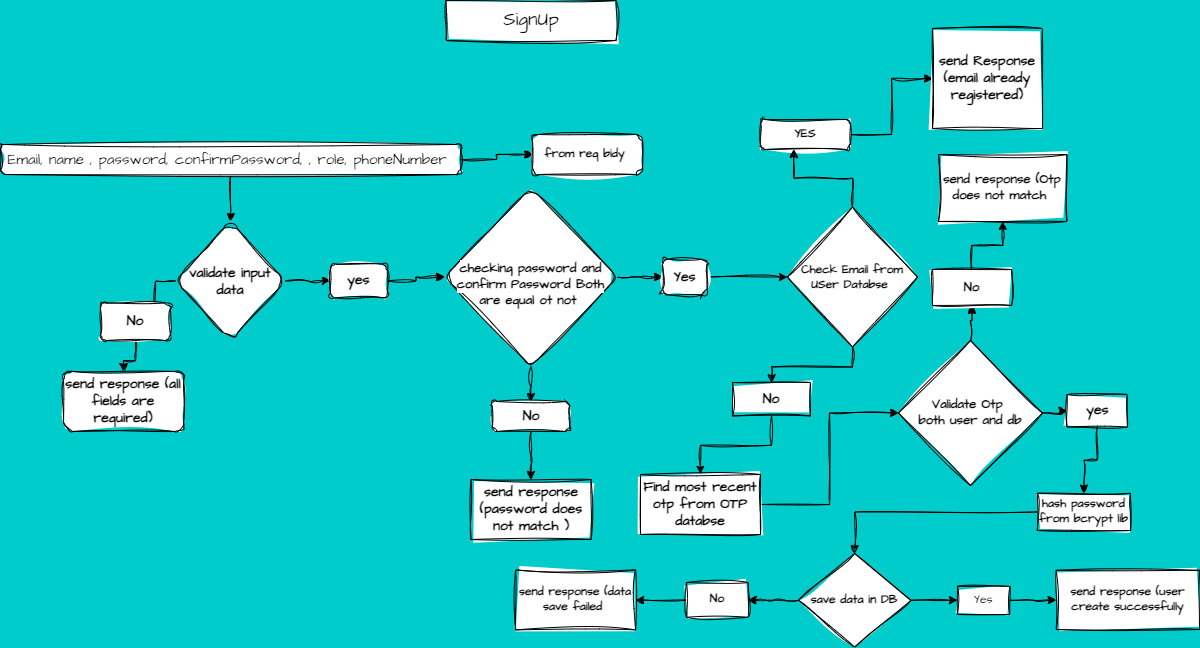

The diagram above was exported from draw.io. Its source (the exported page's mxGraphModel, read from the mxfile embedded in the PNG):
<mxGraphModel dx="1619" dy="1113" grid="0" gridSize="10" guides="1" tooltips="1" connect="1" arrows="1" fold="1" page="0" pageScale="1" pageWidth="850" pageHeight="1100" background="#00CCCC" math="0" shadow="0">
  <root>
    <mxCell id="0" />
    <mxCell id="1" parent="0" />
    <mxCell id="VusIIoliMgFerRIQH2r0-1" value="&lt;span style=&quot;font-size: 19px;&quot;&gt;SignUp&lt;/span&gt;" style="rounded=0;whiteSpace=wrap;html=1;sketch=1;hachureGap=4;jiggle=2;curveFitting=1;fontFamily=Architects Daughter;fontSource=https%3A%2F%2Ffonts.googleapis.com%2Fcss%3Ffamily%3DArchitects%2BDaughter;" vertex="1" parent="1">
      <mxGeometry x="219.5" y="-79" width="170" height="40" as="geometry" />
    </mxCell>
    <mxCell id="VusIIoliMgFerRIQH2r0-30" value="" style="edgeStyle=orthogonalEdgeStyle;rounded=0;sketch=1;hachureGap=4;jiggle=2;curveFitting=1;orthogonalLoop=1;jettySize=auto;html=1;fontFamily=Architects Daughter;fontSource=https%3A%2F%2Ffonts.googleapis.com%2Fcss%3Ffamily%3DArchitects%2BDaughter;" edge="1" parent="1" source="VusIIoliMgFerRIQH2r0-3" target="VusIIoliMgFerRIQH2r0-4">
      <mxGeometry relative="1" as="geometry" />
    </mxCell>
    <mxCell id="VusIIoliMgFerRIQH2r0-41" value="" style="edgeStyle=orthogonalEdgeStyle;rounded=0;sketch=1;hachureGap=4;jiggle=2;curveFitting=1;orthogonalLoop=1;jettySize=auto;html=1;fontFamily=Architects Daughter;fontSource=https%3A%2F%2Ffonts.googleapis.com%2Fcss%3Ffamily%3DArchitects%2BDaughter;" edge="1" parent="1" source="VusIIoliMgFerRIQH2r0-3" target="VusIIoliMgFerRIQH2r0-40">
      <mxGeometry relative="1" as="geometry" />
    </mxCell>
    <mxCell id="VusIIoliMgFerRIQH2r0-3" value="&lt;font style=&quot;font-size: 15px;&quot;&gt;Email, name , password, confirmPassword, , role, phoneNumber&amp;nbsp;&lt;/font&gt;" style="rounded=1;whiteSpace=wrap;html=1;sketch=1;hachureGap=4;jiggle=2;curveFitting=1;fontFamily=Architects Daughter;fontSource=https%3A%2F%2Ffonts.googleapis.com%2Fcss%3Ffamily%3DArchitects%2BDaughter;" vertex="1" parent="1">
      <mxGeometry x="-226" y="65" width="460" height="30" as="geometry" />
    </mxCell>
    <mxCell id="VusIIoliMgFerRIQH2r0-4" value="&lt;b&gt;from req bidy&amp;nbsp;&lt;/b&gt;" style="rounded=1;whiteSpace=wrap;html=1;sketch=1;hachureGap=4;jiggle=2;curveFitting=1;fontFamily=Architects Daughter;fontSource=https%3A%2F%2Ffonts.googleapis.com%2Fcss%3Ffamily%3DArchitects%2BDaughter;" vertex="1" parent="1">
      <mxGeometry x="306" y="55" width="110" height="40" as="geometry" />
    </mxCell>
    <mxCell id="VusIIoliMgFerRIQH2r0-70" value="" style="edgeStyle=orthogonalEdgeStyle;rounded=0;sketch=1;hachureGap=4;jiggle=2;curveFitting=1;orthogonalLoop=1;jettySize=auto;html=1;fontFamily=Architects Daughter;fontSource=https%3A%2F%2Ffonts.googleapis.com%2Fcss%3Ffamily%3DArchitects%2BDaughter;" edge="1" parent="1" source="VusIIoliMgFerRIQH2r0-7" target="VusIIoliMgFerRIQH2r0-69">
      <mxGeometry relative="1" as="geometry" />
    </mxCell>
    <mxCell id="VusIIoliMgFerRIQH2r0-7" value="&lt;b&gt;Check Email from USer Databse&amp;nbsp;&lt;/b&gt;" style="rhombus;whiteSpace=wrap;html=1;sketch=1;hachureGap=4;jiggle=2;curveFitting=1;fontFamily=Architects Daughter;fontSource=https%3A%2F%2Ffonts.googleapis.com%2Fcss%3Ffamily%3DArchitects%2BDaughter;" vertex="1" parent="1">
      <mxGeometry x="561" y="127.5" width="130" height="140" as="geometry" />
    </mxCell>
    <mxCell id="VusIIoliMgFerRIQH2r0-68" style="edgeStyle=orthogonalEdgeStyle;rounded=0;sketch=1;hachureGap=4;jiggle=2;curveFitting=1;orthogonalLoop=1;jettySize=auto;html=1;entryX=0;entryY=0.5;entryDx=0;entryDy=0;fontFamily=Architects Daughter;fontSource=https%3A%2F%2Ffonts.googleapis.com%2Fcss%3Ffamily%3DArchitects%2BDaughter;" edge="1" parent="1" source="VusIIoliMgFerRIQH2r0-10" target="VusIIoliMgFerRIQH2r0-12">
      <mxGeometry relative="1" as="geometry" />
    </mxCell>
    <mxCell id="VusIIoliMgFerRIQH2r0-10" value="&lt;b&gt;YES&lt;/b&gt;" style="rounded=1;whiteSpace=wrap;html=1;sketch=1;hachureGap=4;jiggle=2;curveFitting=1;fontFamily=Architects Daughter;fontSource=https%3A%2F%2Ffonts.googleapis.com%2Fcss%3Ffamily%3DArchitects%2BDaughter;" vertex="1" parent="1">
      <mxGeometry x="534" y="40" width="90" height="30" as="geometry" />
    </mxCell>
    <mxCell id="VusIIoliMgFerRIQH2r0-12" value="&lt;font style=&quot;font-size: 14px;&quot;&gt;&lt;b style=&quot;&quot;&gt;send Response (email already registered)&lt;/b&gt;&lt;/font&gt;" style="rounded=0;whiteSpace=wrap;html=1;sketch=1;hachureGap=4;jiggle=2;curveFitting=1;fontFamily=Architects Daughter;fontSource=https%3A%2F%2Ffonts.googleapis.com%2Fcss%3Ffamily%3DArchitects%2BDaughter;" vertex="1" parent="1">
      <mxGeometry x="706" y="-51" width="110" height="100" as="geometry" />
    </mxCell>
    <mxCell id="VusIIoliMgFerRIQH2r0-31" value="&lt;b&gt;&lt;font style=&quot;font-size: 14px;&quot;&gt;send response (password does not match )&lt;/font&gt;&lt;/b&gt;" style="whiteSpace=wrap;html=1;fontFamily=Architects Daughter;sketch=1;hachureGap=4;jiggle=2;curveFitting=1;fontSource=https%3A%2F%2Ffonts.googleapis.com%2Fcss%3Ffamily%3DArchitects%2BDaughter;" vertex="1" parent="1">
      <mxGeometry x="244.5" y="400" width="120" height="60" as="geometry" />
    </mxCell>
    <mxCell id="VusIIoliMgFerRIQH2r0-46" value="" style="edgeStyle=orthogonalEdgeStyle;rounded=0;sketch=1;hachureGap=4;jiggle=2;curveFitting=1;orthogonalLoop=1;jettySize=auto;html=1;fontFamily=Architects Daughter;fontSource=https%3A%2F%2Ffonts.googleapis.com%2Fcss%3Ffamily%3DArchitects%2BDaughter;" edge="1" parent="1" source="VusIIoliMgFerRIQH2r0-40" target="VusIIoliMgFerRIQH2r0-45">
      <mxGeometry relative="1" as="geometry" />
    </mxCell>
    <mxCell id="VusIIoliMgFerRIQH2r0-52" value="" style="edgeStyle=orthogonalEdgeStyle;rounded=0;sketch=1;hachureGap=4;jiggle=2;curveFitting=1;orthogonalLoop=1;jettySize=auto;html=1;fontFamily=Architects Daughter;fontSource=https%3A%2F%2Ffonts.googleapis.com%2Fcss%3Ffamily%3DArchitects%2BDaughter;" edge="1" parent="1" source="VusIIoliMgFerRIQH2r0-40" target="VusIIoliMgFerRIQH2r0-51">
      <mxGeometry relative="1" as="geometry" />
    </mxCell>
    <mxCell id="VusIIoliMgFerRIQH2r0-40" value="&lt;b&gt;&lt;font style=&quot;font-size: 14px;&quot;&gt;validate input data&lt;/font&gt;&lt;/b&gt;" style="rhombus;whiteSpace=wrap;html=1;fontFamily=Architects Daughter;rounded=1;sketch=1;hachureGap=4;jiggle=2;curveFitting=1;fontSource=https%3A%2F%2Ffonts.googleapis.com%2Fcss%3Ffamily%3DArchitects%2BDaughter;" vertex="1" parent="1">
      <mxGeometry x="-51" y="142" width="110" height="119" as="geometry" />
    </mxCell>
    <mxCell id="VusIIoliMgFerRIQH2r0-49" value="" style="edgeStyle=orthogonalEdgeStyle;rounded=0;sketch=1;hachureGap=4;jiggle=2;curveFitting=1;orthogonalLoop=1;jettySize=auto;html=1;fontFamily=Architects Daughter;fontSource=https%3A%2F%2Ffonts.googleapis.com%2Fcss%3Ffamily%3DArchitects%2BDaughter;" edge="1" parent="1" source="VusIIoliMgFerRIQH2r0-45" target="VusIIoliMgFerRIQH2r0-48">
      <mxGeometry relative="1" as="geometry" />
    </mxCell>
    <mxCell id="VusIIoliMgFerRIQH2r0-45" value="&lt;b&gt;&lt;font style=&quot;font-size: 14px;&quot;&gt;No&lt;/font&gt;&lt;/b&gt;" style="whiteSpace=wrap;html=1;fontFamily=Architects Daughter;rounded=1;sketch=1;hachureGap=4;jiggle=2;curveFitting=1;fontSource=https%3A%2F%2Ffonts.googleapis.com%2Fcss%3Ffamily%3DArchitects%2BDaughter;" vertex="1" parent="1">
      <mxGeometry x="-126" y="223.5" width="70" height="37.5" as="geometry" />
    </mxCell>
    <mxCell id="VusIIoliMgFerRIQH2r0-48" value="&lt;b&gt;&lt;font style=&quot;font-size: 14px;&quot;&gt;send response (all fields are required)&lt;/font&gt;&lt;/b&gt;" style="whiteSpace=wrap;html=1;fontFamily=Architects Daughter;rounded=1;sketch=1;hachureGap=4;jiggle=2;curveFitting=1;fontSource=https%3A%2F%2Ffonts.googleapis.com%2Fcss%3Ffamily%3DArchitects%2BDaughter;" vertex="1" parent="1">
      <mxGeometry x="-163" y="292" width="120" height="60" as="geometry" />
    </mxCell>
    <mxCell id="VusIIoliMgFerRIQH2r0-56" value="" style="edgeStyle=orthogonalEdgeStyle;rounded=0;sketch=1;hachureGap=4;jiggle=2;curveFitting=1;orthogonalLoop=1;jettySize=auto;html=1;fontFamily=Architects Daughter;fontSource=https%3A%2F%2Ffonts.googleapis.com%2Fcss%3Ffamily%3DArchitects%2BDaughter;" edge="1" parent="1" source="VusIIoliMgFerRIQH2r0-51" target="VusIIoliMgFerRIQH2r0-55">
      <mxGeometry relative="1" as="geometry" />
    </mxCell>
    <mxCell id="VusIIoliMgFerRIQH2r0-51" value="&lt;b&gt;&lt;font style=&quot;font-size: 14px;&quot;&gt;yes&lt;/font&gt;&lt;/b&gt;" style="rounded=1;whiteSpace=wrap;html=1;fontFamily=Architects Daughter;sketch=1;hachureGap=4;jiggle=2;curveFitting=1;fontSource=https%3A%2F%2Ffonts.googleapis.com%2Fcss%3Ffamily%3DArchitects%2BDaughter;" vertex="1" parent="1">
      <mxGeometry x="104" y="184.75" width="57" height="33.5" as="geometry" />
    </mxCell>
    <mxCell id="VusIIoliMgFerRIQH2r0-59" value="" style="edgeStyle=orthogonalEdgeStyle;rounded=0;sketch=1;hachureGap=4;jiggle=2;curveFitting=1;orthogonalLoop=1;jettySize=auto;html=1;fontFamily=Architects Daughter;fontSource=https%3A%2F%2Ffonts.googleapis.com%2Fcss%3Ffamily%3DArchitects%2BDaughter;" edge="1" parent="1" source="VusIIoliMgFerRIQH2r0-55" target="VusIIoliMgFerRIQH2r0-58">
      <mxGeometry relative="1" as="geometry" />
    </mxCell>
    <mxCell id="VusIIoliMgFerRIQH2r0-64" value="" style="edgeStyle=orthogonalEdgeStyle;rounded=0;sketch=1;hachureGap=4;jiggle=2;curveFitting=1;orthogonalLoop=1;jettySize=auto;html=1;fontFamily=Architects Daughter;fontSource=https%3A%2F%2Ffonts.googleapis.com%2Fcss%3Ffamily%3DArchitects%2BDaughter;" edge="1" parent="1" source="VusIIoliMgFerRIQH2r0-55" target="VusIIoliMgFerRIQH2r0-63">
      <mxGeometry relative="1" as="geometry" />
    </mxCell>
    <mxCell id="VusIIoliMgFerRIQH2r0-55" value="&lt;b&gt;&lt;br&gt;&lt;span style=&quot;color: rgb(0, 0, 0); font-family: &amp;quot;Architects Daughter&amp;quot;; font-style: normal; font-variant-ligatures: normal; font-variant-caps: normal; letter-spacing: normal; orphans: 2; text-align: center; text-indent: 0px; text-transform: none; widows: 2; word-spacing: 0px; -webkit-text-stroke-width: 0px; white-space: normal; background-color: rgb(255, 255, 255); text-decoration-thickness: initial; text-decoration-style: initial; text-decoration-color: initial; float: none; display: inline !important;&quot;&gt;&lt;font style=&quot;font-size: 13px;&quot;&gt;checking password and confirm Password Both are equal ot not&amp;nbsp;&lt;/font&gt;&lt;/span&gt;&lt;br&gt;&lt;/b&gt;" style="rhombus;whiteSpace=wrap;html=1;fontFamily=Architects Daughter;rounded=1;sketch=1;hachureGap=4;jiggle=2;curveFitting=1;fontSource=https%3A%2F%2Ffonts.googleapis.com%2Fcss%3Ffamily%3DArchitects%2BDaughter;" vertex="1" parent="1">
      <mxGeometry x="218" y="108" width="173" height="179" as="geometry" />
    </mxCell>
    <mxCell id="VusIIoliMgFerRIQH2r0-62" style="edgeStyle=orthogonalEdgeStyle;rounded=0;sketch=1;hachureGap=4;jiggle=2;curveFitting=1;orthogonalLoop=1;jettySize=auto;html=1;entryX=0.5;entryY=0;entryDx=0;entryDy=0;fontFamily=Architects Daughter;fontSource=https%3A%2F%2Ffonts.googleapis.com%2Fcss%3Ffamily%3DArchitects%2BDaughter;" edge="1" parent="1" source="VusIIoliMgFerRIQH2r0-58" target="VusIIoliMgFerRIQH2r0-31">
      <mxGeometry relative="1" as="geometry" />
    </mxCell>
    <mxCell id="VusIIoliMgFerRIQH2r0-58" value="&lt;b&gt;&lt;font style=&quot;font-size: 14px;&quot;&gt;No&lt;/font&gt;&lt;/b&gt;" style="whiteSpace=wrap;html=1;fontFamily=Architects Daughter;rounded=1;sketch=1;hachureGap=4;jiggle=2;curveFitting=1;fontSource=https%3A%2F%2Ffonts.googleapis.com%2Fcss%3Ffamily%3DArchitects%2BDaughter;" vertex="1" parent="1">
      <mxGeometry x="265.75" y="322" width="77.5" height="30" as="geometry" />
    </mxCell>
    <mxCell id="VusIIoliMgFerRIQH2r0-65" style="edgeStyle=orthogonalEdgeStyle;rounded=0;sketch=1;hachureGap=4;jiggle=2;curveFitting=1;orthogonalLoop=1;jettySize=auto;html=1;exitX=1;exitY=0.5;exitDx=0;exitDy=0;entryX=0;entryY=0.5;entryDx=0;entryDy=0;fontFamily=Architects Daughter;fontSource=https%3A%2F%2Ffonts.googleapis.com%2Fcss%3Ffamily%3DArchitects%2BDaughter;" edge="1" parent="1" source="VusIIoliMgFerRIQH2r0-63" target="VusIIoliMgFerRIQH2r0-7">
      <mxGeometry relative="1" as="geometry" />
    </mxCell>
    <mxCell id="VusIIoliMgFerRIQH2r0-63" value="&lt;b&gt;&lt;font style=&quot;font-size: 14px;&quot;&gt;Yes&lt;/font&gt;&lt;/b&gt;" style="whiteSpace=wrap;html=1;fontFamily=Architects Daughter;rounded=1;sketch=1;hachureGap=4;jiggle=2;curveFitting=1;fontSource=https%3A%2F%2Ffonts.googleapis.com%2Fcss%3Ffamily%3DArchitects%2BDaughter;" vertex="1" parent="1">
      <mxGeometry x="436" y="179.75" width="44.5" height="35.5" as="geometry" />
    </mxCell>
    <mxCell id="VusIIoliMgFerRIQH2r0-66" style="edgeStyle=orthogonalEdgeStyle;rounded=0;sketch=1;hachureGap=4;jiggle=2;curveFitting=1;orthogonalLoop=1;jettySize=auto;html=1;exitX=0.5;exitY=0;exitDx=0;exitDy=0;entryX=0.371;entryY=1;entryDx=0;entryDy=0;entryPerimeter=0;fontFamily=Architects Daughter;fontSource=https%3A%2F%2Ffonts.googleapis.com%2Fcss%3Ffamily%3DArchitects%2BDaughter;" edge="1" parent="1" source="VusIIoliMgFerRIQH2r0-7" target="VusIIoliMgFerRIQH2r0-10">
      <mxGeometry relative="1" as="geometry" />
    </mxCell>
    <mxCell id="VusIIoliMgFerRIQH2r0-72" value="" style="edgeStyle=orthogonalEdgeStyle;rounded=0;sketch=1;hachureGap=4;jiggle=2;curveFitting=1;orthogonalLoop=1;jettySize=auto;html=1;fontFamily=Architects Daughter;fontSource=https%3A%2F%2Ffonts.googleapis.com%2Fcss%3Ffamily%3DArchitects%2BDaughter;" edge="1" parent="1" source="VusIIoliMgFerRIQH2r0-69" target="VusIIoliMgFerRIQH2r0-71">
      <mxGeometry relative="1" as="geometry" />
    </mxCell>
    <mxCell id="VusIIoliMgFerRIQH2r0-69" value="&lt;b&gt;&lt;font style=&quot;font-size: 14px;&quot;&gt;No&lt;/font&gt;&lt;/b&gt;" style="whiteSpace=wrap;html=1;fontFamily=Architects Daughter;sketch=1;hachureGap=4;jiggle=2;curveFitting=1;fontSource=https%3A%2F%2Ffonts.googleapis.com%2Fcss%3Ffamily%3DArchitects%2BDaughter;" vertex="1" parent="1">
      <mxGeometry x="506" y="303" width="78" height="33.5" as="geometry" />
    </mxCell>
    <mxCell id="VusIIoliMgFerRIQH2r0-75" value="" style="edgeStyle=orthogonalEdgeStyle;rounded=0;sketch=1;hachureGap=4;jiggle=2;curveFitting=1;orthogonalLoop=1;jettySize=auto;html=1;fontFamily=Architects Daughter;fontSource=https%3A%2F%2Ffonts.googleapis.com%2Fcss%3Ffamily%3DArchitects%2BDaughter;" edge="1" parent="1" source="VusIIoliMgFerRIQH2r0-71" target="VusIIoliMgFerRIQH2r0-74">
      <mxGeometry relative="1" as="geometry" />
    </mxCell>
    <mxCell id="VusIIoliMgFerRIQH2r0-71" value="&lt;b&gt;&lt;font style=&quot;font-size: 14px;&quot;&gt;Find most recent otp from OTP databse&lt;/font&gt;&lt;/b&gt;" style="whiteSpace=wrap;html=1;fontFamily=Architects Daughter;sketch=1;hachureGap=4;jiggle=2;curveFitting=1;fontSource=https%3A%2F%2Ffonts.googleapis.com%2Fcss%3Ffamily%3DArchitects%2BDaughter;" vertex="1" parent="1">
      <mxGeometry x="414" y="395" width="120" height="60" as="geometry" />
    </mxCell>
    <mxCell id="VusIIoliMgFerRIQH2r0-77" value="" style="edgeStyle=orthogonalEdgeStyle;rounded=0;sketch=1;hachureGap=4;jiggle=2;curveFitting=1;orthogonalLoop=1;jettySize=auto;html=1;fontFamily=Architects Daughter;fontSource=https%3A%2F%2Ffonts.googleapis.com%2Fcss%3Ffamily%3DArchitects%2BDaughter;" edge="1" parent="1" source="VusIIoliMgFerRIQH2r0-74" target="VusIIoliMgFerRIQH2r0-76">
      <mxGeometry relative="1" as="geometry" />
    </mxCell>
    <mxCell id="VusIIoliMgFerRIQH2r0-81" value="" style="edgeStyle=orthogonalEdgeStyle;rounded=0;sketch=1;hachureGap=4;jiggle=2;curveFitting=1;orthogonalLoop=1;jettySize=auto;html=1;fontFamily=Architects Daughter;fontSource=https%3A%2F%2Ffonts.googleapis.com%2Fcss%3Ffamily%3DArchitects%2BDaughter;" edge="1" parent="1" source="VusIIoliMgFerRIQH2r0-74" target="VusIIoliMgFerRIQH2r0-80">
      <mxGeometry relative="1" as="geometry" />
    </mxCell>
    <mxCell id="VusIIoliMgFerRIQH2r0-74" value="&lt;b&gt;&lt;font style=&quot;font-size: 13px;&quot;&gt;Validate Otp&amp;nbsp;&lt;/font&gt;&lt;/b&gt;&lt;div&gt;&lt;b&gt;&lt;font style=&quot;font-size: 13px;&quot;&gt;both user and db&lt;/font&gt;&lt;/b&gt;&lt;/div&gt;" style="rhombus;whiteSpace=wrap;html=1;fontFamily=Architects Daughter;sketch=1;hachureGap=4;jiggle=2;curveFitting=1;fontSource=https%3A%2F%2Ffonts.googleapis.com%2Fcss%3Ffamily%3DArchitects%2BDaughter;" vertex="1" parent="1">
      <mxGeometry x="672" y="261" width="144" height="145" as="geometry" />
    </mxCell>
    <mxCell id="VusIIoliMgFerRIQH2r0-79" value="" style="edgeStyle=orthogonalEdgeStyle;rounded=0;sketch=1;hachureGap=4;jiggle=2;curveFitting=1;orthogonalLoop=1;jettySize=auto;html=1;fontFamily=Architects Daughter;fontSource=https%3A%2F%2Ffonts.googleapis.com%2Fcss%3Ffamily%3DArchitects%2BDaughter;" edge="1" parent="1" source="VusIIoliMgFerRIQH2r0-76" target="VusIIoliMgFerRIQH2r0-78">
      <mxGeometry relative="1" as="geometry" />
    </mxCell>
    <mxCell id="VusIIoliMgFerRIQH2r0-76" value="&lt;b&gt;&lt;font style=&quot;font-size: 13px;&quot;&gt;No&lt;/font&gt;&lt;/b&gt;" style="whiteSpace=wrap;html=1;fontFamily=Architects Daughter;sketch=1;hachureGap=4;jiggle=2;curveFitting=1;fontSource=https%3A%2F%2Ffonts.googleapis.com%2Fcss%3Ffamily%3DArchitects%2BDaughter;" vertex="1" parent="1">
      <mxGeometry x="706" y="190" width="79" height="36" as="geometry" />
    </mxCell>
    <mxCell id="VusIIoliMgFerRIQH2r0-78" value="&lt;b&gt;&lt;font style=&quot;font-size: 13px;&quot;&gt;send response (Otp does not match&amp;nbsp;&lt;/font&gt;&lt;/b&gt;" style="whiteSpace=wrap;html=1;fontFamily=Architects Daughter;sketch=1;hachureGap=4;jiggle=2;curveFitting=1;fontSource=https%3A%2F%2Ffonts.googleapis.com%2Fcss%3Ffamily%3DArchitects%2BDaughter;" vertex="1" parent="1">
      <mxGeometry x="712" y="75" width="128.5" height="67" as="geometry" />
    </mxCell>
    <mxCell id="VusIIoliMgFerRIQH2r0-83" value="" style="edgeStyle=orthogonalEdgeStyle;rounded=0;sketch=1;hachureGap=4;jiggle=2;curveFitting=1;orthogonalLoop=1;jettySize=auto;html=1;fontFamily=Architects Daughter;fontSource=https%3A%2F%2Ffonts.googleapis.com%2Fcss%3Ffamily%3DArchitects%2BDaughter;" edge="1" parent="1" source="VusIIoliMgFerRIQH2r0-80" target="VusIIoliMgFerRIQH2r0-82">
      <mxGeometry relative="1" as="geometry" />
    </mxCell>
    <mxCell id="VusIIoliMgFerRIQH2r0-80" value="&lt;b&gt;&lt;font style=&quot;font-size: 14px;&quot;&gt;yes&lt;/font&gt;&lt;/b&gt;" style="whiteSpace=wrap;html=1;fontFamily=Architects Daughter;sketch=1;hachureGap=4;jiggle=2;curveFitting=1;fontSource=https%3A%2F%2Ffonts.googleapis.com%2Fcss%3Ffamily%3DArchitects%2BDaughter;" vertex="1" parent="1">
      <mxGeometry x="840.5" y="315" width="60.5" height="32.5" as="geometry" />
    </mxCell>
    <mxCell id="VusIIoliMgFerRIQH2r0-87" value="" style="edgeStyle=orthogonalEdgeStyle;rounded=0;sketch=1;hachureGap=4;jiggle=2;curveFitting=1;orthogonalLoop=1;jettySize=auto;html=1;fontFamily=Architects Daughter;fontSource=https%3A%2F%2Ffonts.googleapis.com%2Fcss%3Ffamily%3DArchitects%2BDaughter;" edge="1" parent="1" source="VusIIoliMgFerRIQH2r0-82" target="VusIIoliMgFerRIQH2r0-86">
      <mxGeometry relative="1" as="geometry" />
    </mxCell>
    <mxCell id="VusIIoliMgFerRIQH2r0-82" value="&lt;b&gt;hash password from bcrypt lib&lt;/b&gt;" style="whiteSpace=wrap;html=1;fontFamily=Architects Daughter;sketch=1;hachureGap=4;jiggle=2;curveFitting=1;fontSource=https%3A%2F%2Ffonts.googleapis.com%2Fcss%3Ffamily%3DArchitects%2BDaughter;" vertex="1" parent="1">
      <mxGeometry x="810.75" y="413.75" width="93.25" height="37.25" as="geometry" />
    </mxCell>
    <mxCell id="VusIIoliMgFerRIQH2r0-89" value="" style="edgeStyle=orthogonalEdgeStyle;rounded=0;sketch=1;hachureGap=4;jiggle=2;curveFitting=1;orthogonalLoop=1;jettySize=auto;html=1;fontFamily=Architects Daughter;fontSource=https%3A%2F%2Ffonts.googleapis.com%2Fcss%3Ffamily%3DArchitects%2BDaughter;" edge="1" parent="1" source="VusIIoliMgFerRIQH2r0-86" target="VusIIoliMgFerRIQH2r0-88">
      <mxGeometry relative="1" as="geometry" />
    </mxCell>
    <mxCell id="VusIIoliMgFerRIQH2r0-93" value="" style="edgeStyle=orthogonalEdgeStyle;rounded=0;sketch=1;hachureGap=4;jiggle=2;curveFitting=1;orthogonalLoop=1;jettySize=auto;html=1;fontFamily=Architects Daughter;fontSource=https%3A%2F%2Ffonts.googleapis.com%2Fcss%3Ffamily%3DArchitects%2BDaughter;" edge="1" parent="1" source="VusIIoliMgFerRIQH2r0-86" target="VusIIoliMgFerRIQH2r0-92">
      <mxGeometry relative="1" as="geometry" />
    </mxCell>
    <mxCell id="VusIIoliMgFerRIQH2r0-86" value="&lt;b&gt;save data in DB&lt;/b&gt;" style="rhombus;whiteSpace=wrap;html=1;fontFamily=Architects Daughter;sketch=1;hachureGap=4;jiggle=2;curveFitting=1;fontSource=https%3A%2F%2Ffonts.googleapis.com%2Fcss%3Ffamily%3DArchitects%2BDaughter;" vertex="1" parent="1">
      <mxGeometry x="572" y="474" width="112.38" height="93.63" as="geometry" />
    </mxCell>
    <mxCell id="VusIIoliMgFerRIQH2r0-91" value="" style="edgeStyle=orthogonalEdgeStyle;rounded=0;sketch=1;hachureGap=4;jiggle=2;curveFitting=1;orthogonalLoop=1;jettySize=auto;html=1;fontFamily=Architects Daughter;fontSource=https%3A%2F%2Ffonts.googleapis.com%2Fcss%3Ffamily%3DArchitects%2BDaughter;" edge="1" parent="1" source="VusIIoliMgFerRIQH2r0-88" target="VusIIoliMgFerRIQH2r0-90">
      <mxGeometry relative="1" as="geometry" />
    </mxCell>
    <mxCell id="VusIIoliMgFerRIQH2r0-88" value="Yes" style="whiteSpace=wrap;html=1;fontFamily=Architects Daughter;sketch=1;hachureGap=4;jiggle=2;curveFitting=1;fontSource=https%3A%2F%2Ffonts.googleapis.com%2Fcss%3Ffamily%3DArchitects%2BDaughter;" vertex="1" parent="1">
      <mxGeometry x="731" y="506.73" width="52.43" height="28.18" as="geometry" />
    </mxCell>
    <mxCell id="VusIIoliMgFerRIQH2r0-90" value="&lt;b&gt;send response (user create successfully&lt;/b&gt;" style="whiteSpace=wrap;html=1;fontFamily=Architects Daughter;sketch=1;hachureGap=4;jiggle=2;curveFitting=1;fontSource=https%3A%2F%2Ffonts.googleapis.com%2Fcss%3Ffamily%3DArchitects%2BDaughter;" vertex="1" parent="1">
      <mxGeometry x="829.65" y="490.82" width="143.35" height="59.18" as="geometry" />
    </mxCell>
    <mxCell id="VusIIoliMgFerRIQH2r0-95" value="" style="edgeStyle=orthogonalEdgeStyle;rounded=0;sketch=1;hachureGap=4;jiggle=2;curveFitting=1;orthogonalLoop=1;jettySize=auto;html=1;fontFamily=Architects Daughter;fontSource=https%3A%2F%2Ffonts.googleapis.com%2Fcss%3Ffamily%3DArchitects%2BDaughter;" edge="1" parent="1" source="VusIIoliMgFerRIQH2r0-92" target="VusIIoliMgFerRIQH2r0-94">
      <mxGeometry relative="1" as="geometry" />
    </mxCell>
    <mxCell id="VusIIoliMgFerRIQH2r0-92" value="&lt;b&gt;No&lt;/b&gt;" style="whiteSpace=wrap;html=1;fontFamily=Architects Daughter;sketch=1;hachureGap=4;jiggle=2;curveFitting=1;fontSource=https%3A%2F%2Ffonts.googleapis.com%2Fcss%3Ffamily%3DArchitects%2BDaughter;" vertex="1" parent="1">
      <mxGeometry x="460" y="503" width="61.81" height="34.82" as="geometry" />
    </mxCell>
    <mxCell id="VusIIoliMgFerRIQH2r0-94" value="&lt;b&gt;send response (data save failed&amp;nbsp;&lt;/b&gt;" style="whiteSpace=wrap;html=1;fontFamily=Architects Daughter;sketch=1;hachureGap=4;jiggle=2;curveFitting=1;fontSource=https%3A%2F%2Ffonts.googleapis.com%2Fcss%3Ffamily%3DArchitects%2BDaughter;" vertex="1" parent="1">
      <mxGeometry x="289.095" y="490.40999999999997" width="120" height="60" as="geometry" />
    </mxCell>
  </root>
</mxGraphModel>